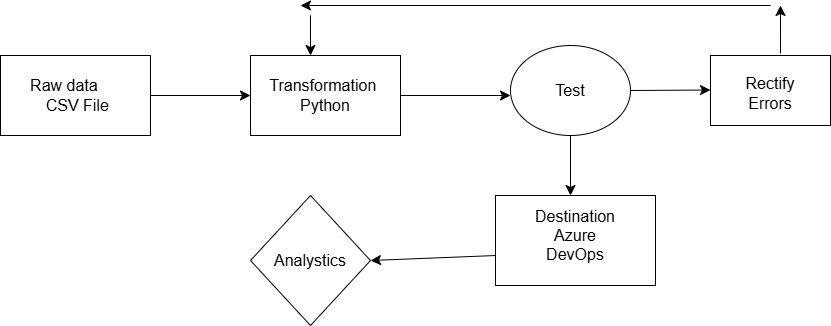

The diagram above was exported from draw.io. Its source (the exported page's mxGraphModel, read from the mxfile embedded in the PNG):
<mxGraphModel dx="885" dy="518" grid="1" gridSize="10" guides="1" tooltips="1" connect="1" arrows="1" fold="1" page="1" pageScale="1" pageWidth="850" pageHeight="1100" math="0" shadow="0">
  <root>
    <mxCell id="0" />
    <mxCell id="1" parent="0" />
    <mxCell id="REYkD6q0EEhOcVk01sTO-5" style="edgeStyle=none;curved=1;rounded=0;orthogonalLoop=1;jettySize=auto;html=1;entryX=0;entryY=0.5;entryDx=0;entryDy=0;fontSize=12;startSize=8;endSize=8;" edge="1" parent="1" source="REYkD6q0EEhOcVk01sTO-1" target="REYkD6q0EEhOcVk01sTO-2">
      <mxGeometry relative="1" as="geometry" />
    </mxCell>
    <mxCell id="REYkD6q0EEhOcVk01sTO-1" value="" style="rounded=0;whiteSpace=wrap;html=1;" vertex="1" parent="1">
      <mxGeometry x="30" y="80" width="150" height="80" as="geometry" />
    </mxCell>
    <mxCell id="REYkD6q0EEhOcVk01sTO-2" value="" style="rounded=0;whiteSpace=wrap;html=1;" vertex="1" parent="1">
      <mxGeometry x="280" y="80" width="150" height="80" as="geometry" />
    </mxCell>
    <mxCell id="REYkD6q0EEhOcVk01sTO-4" value="" style="edgeStyle=none;orthogonalLoop=1;jettySize=auto;html=1;rounded=0;fontSize=12;startSize=8;endSize=8;curved=1;exitX=1;exitY=0.5;exitDx=0;exitDy=0;" edge="1" parent="1" source="REYkD6q0EEhOcVk01sTO-2">
      <mxGeometry width="140" relative="1" as="geometry">
        <mxPoint x="440" y="119.5" as="sourcePoint" />
        <mxPoint x="540" y="120" as="targetPoint" />
        <Array as="points" />
      </mxGeometry>
    </mxCell>
    <mxCell id="REYkD6q0EEhOcVk01sTO-6" value="Raw data&amp;nbsp; &amp;nbsp; &amp;nbsp; &amp;nbsp;CSV File" style="text;strokeColor=none;fillColor=none;html=1;align=center;verticalAlign=middle;whiteSpace=wrap;rounded=0;fontSize=16;" vertex="1" parent="1">
      <mxGeometry x="40" y="90" width="130" height="60" as="geometry" />
    </mxCell>
    <mxCell id="REYkD6q0EEhOcVk01sTO-7" value="" style="rounded=0;whiteSpace=wrap;html=1;" vertex="1" parent="1">
      <mxGeometry x="525" y="220" width="160" height="90" as="geometry" />
    </mxCell>
    <mxCell id="REYkD6q0EEhOcVk01sTO-10" value="Transformation&amp;nbsp; Python" style="text;strokeColor=none;fillColor=none;html=1;align=center;verticalAlign=middle;whiteSpace=wrap;rounded=0;fontSize=16;" vertex="1" parent="1">
      <mxGeometry x="320" y="105" width="70" height="30" as="geometry" />
    </mxCell>
    <mxCell id="REYkD6q0EEhOcVk01sTO-11" value="Destination Azure DevOps" style="text;strokeColor=none;fillColor=none;html=1;align=center;verticalAlign=middle;whiteSpace=wrap;rounded=0;fontSize=16;" vertex="1" parent="1">
      <mxGeometry x="560" y="240" width="90" height="40" as="geometry" />
    </mxCell>
    <mxCell id="REYkD6q0EEhOcVk01sTO-13" value="" style="ellipse;whiteSpace=wrap;html=1;" vertex="1" parent="1">
      <mxGeometry x="540" y="70" width="120" height="90" as="geometry" />
    </mxCell>
    <mxCell id="REYkD6q0EEhOcVk01sTO-14" value="Test" style="text;strokeColor=none;fillColor=none;html=1;align=center;verticalAlign=middle;whiteSpace=wrap;rounded=0;fontSize=16;" vertex="1" parent="1">
      <mxGeometry x="555" y="100" width="90" height="30" as="geometry" />
    </mxCell>
    <mxCell id="REYkD6q0EEhOcVk01sTO-15" value="" style="rhombus;whiteSpace=wrap;html=1;" vertex="1" parent="1">
      <mxGeometry x="280" y="220" width="120" height="130" as="geometry" />
    </mxCell>
    <mxCell id="REYkD6q0EEhOcVk01sTO-16" value="Analystics" style="text;strokeColor=none;fillColor=none;html=1;align=center;verticalAlign=middle;whiteSpace=wrap;rounded=0;fontSize=16;" vertex="1" parent="1">
      <mxGeometry x="316.25" y="270" width="47.5" height="30" as="geometry" />
    </mxCell>
    <mxCell id="REYkD6q0EEhOcVk01sTO-18" value="" style="edgeStyle=none;orthogonalLoop=1;jettySize=auto;html=1;rounded=0;fontSize=12;startSize=8;endSize=8;curved=1;" edge="1" parent="1">
      <mxGeometry width="140" relative="1" as="geometry">
        <mxPoint x="600" y="160" as="sourcePoint" />
        <mxPoint x="600" y="220" as="targetPoint" />
        <Array as="points" />
      </mxGeometry>
    </mxCell>
    <mxCell id="REYkD6q0EEhOcVk01sTO-19" value="" style="rounded=0;whiteSpace=wrap;html=1;" vertex="1" parent="1">
      <mxGeometry x="740" y="80" width="120" height="70" as="geometry" />
    </mxCell>
    <mxCell id="REYkD6q0EEhOcVk01sTO-20" value="Rectify Errors" style="text;strokeColor=none;fillColor=none;html=1;align=center;verticalAlign=middle;whiteSpace=wrap;rounded=0;fontSize=16;" vertex="1" parent="1">
      <mxGeometry x="760" y="100" width="80" height="35" as="geometry" />
    </mxCell>
    <mxCell id="REYkD6q0EEhOcVk01sTO-26" value="" style="edgeStyle=none;orthogonalLoop=1;jettySize=auto;html=1;rounded=0;fontSize=12;startSize=8;endSize=8;curved=1;entryX=1;entryY=0.5;entryDx=0;entryDy=0;exitX=0;exitY=0.667;exitDx=0;exitDy=0;exitPerimeter=0;" edge="1" parent="1" source="REYkD6q0EEhOcVk01sTO-7" target="REYkD6q0EEhOcVk01sTO-15">
      <mxGeometry width="140" relative="1" as="geometry">
        <mxPoint x="410" y="250" as="sourcePoint" />
        <mxPoint x="550" y="250" as="targetPoint" />
        <Array as="points" />
      </mxGeometry>
    </mxCell>
    <mxCell id="REYkD6q0EEhOcVk01sTO-31" value="" style="edgeStyle=none;orthogonalLoop=1;jettySize=auto;html=1;rounded=0;fontSize=12;startSize=8;endSize=8;curved=1;exitX=1;exitY=0.5;exitDx=0;exitDy=0;" edge="1" parent="1" source="REYkD6q0EEhOcVk01sTO-13">
      <mxGeometry width="140" relative="1" as="geometry">
        <mxPoint x="670" y="115" as="sourcePoint" />
        <mxPoint x="740" y="114.5" as="targetPoint" />
        <Array as="points" />
      </mxGeometry>
    </mxCell>
    <mxCell id="REYkD6q0EEhOcVk01sTO-32" value="" style="edgeStyle=none;orthogonalLoop=1;jettySize=auto;html=1;rounded=0;fontSize=12;startSize=8;endSize=8;curved=1;exitX=0.583;exitY=-0.029;exitDx=0;exitDy=0;exitPerimeter=0;" edge="1" parent="1" source="REYkD6q0EEhOcVk01sTO-19">
      <mxGeometry width="140" relative="1" as="geometry">
        <mxPoint x="810" y="70" as="sourcePoint" />
        <mxPoint x="810" y="30" as="targetPoint" />
        <Array as="points" />
      </mxGeometry>
    </mxCell>
    <mxCell id="REYkD6q0EEhOcVk01sTO-35" value="" style="edgeStyle=none;orthogonalLoop=1;jettySize=auto;html=1;rounded=0;fontSize=12;startSize=8;endSize=8;curved=1;" edge="1" parent="1">
      <mxGeometry width="140" relative="1" as="geometry">
        <mxPoint x="800" y="30" as="sourcePoint" />
        <mxPoint x="330" y="30" as="targetPoint" />
        <Array as="points" />
      </mxGeometry>
    </mxCell>
    <mxCell id="REYkD6q0EEhOcVk01sTO-38" value="" style="edgeStyle=none;orthogonalLoop=1;jettySize=auto;html=1;rounded=0;fontSize=12;startSize=8;endSize=8;curved=1;entryX=0.4;entryY=0;entryDx=0;entryDy=0;entryPerimeter=0;" edge="1" parent="1" target="REYkD6q0EEhOcVk01sTO-2">
      <mxGeometry width="140" relative="1" as="geometry">
        <mxPoint x="340" y="40" as="sourcePoint" />
        <mxPoint x="350" y="70" as="targetPoint" />
        <Array as="points" />
      </mxGeometry>
    </mxCell>
  </root>
</mxGraphModel>